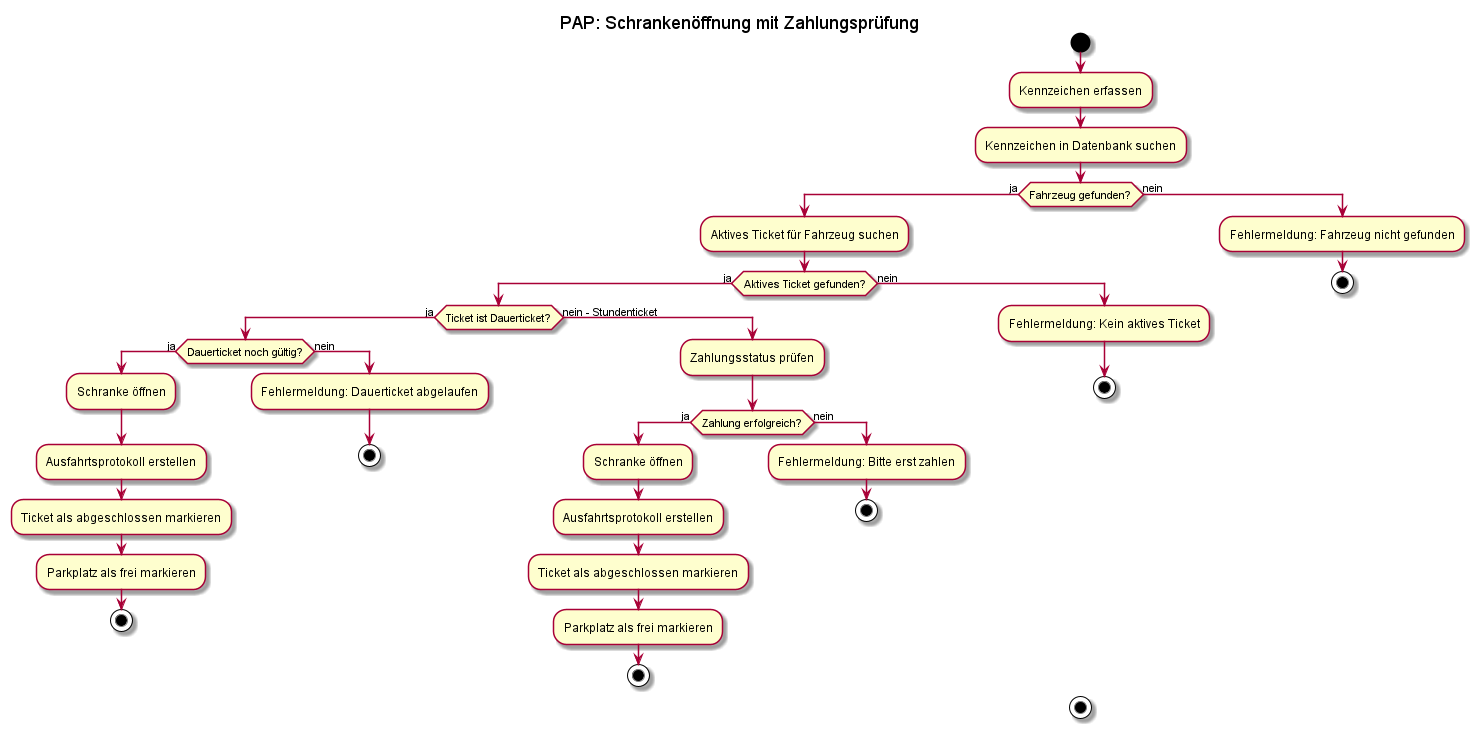

The diagram above was rendered by PlantUML. Its source (embedded in the PNG):
@startuml PAP_Schrankenoeffnung
title PAP: Schrankenöffnung mit Zahlungsprüfung

start

:Kennzeichen erfassen;

:Kennzeichen in Datenbank suchen;

if (Fahrzeug gefunden?) then (ja)
  :Aktives Ticket für Fahrzeug suchen;

  if (Aktives Ticket gefunden?) then (ja)
    if (Ticket ist Dauerticket?) then (ja)
      if (Dauerticket noch gültig?) then (ja)
        :Schranke öffnen;
        :Ausfahrtsprotokoll erstellen;
        :Ticket als abgeschlossen markieren;
        :Parkplatz als frei markieren;
        stop
      else (nein)
        :Fehlermeldung: Dauerticket abgelaufen;
        stop
      endif
    else (nein - Stundenticket)
      :Zahlungsstatus prüfen;

      if (Zahlung erfolgreich?) then (ja)
        :Schranke öffnen;
        :Ausfahrtsprotokoll erstellen;
        :Ticket als abgeschlossen markieren;
        :Parkplatz als frei markieren;
        stop
      else (nein)
        :Fehlermeldung: Bitte erst zahlen;
        stop
      endif
    endif
  else (nein)
    :Fehlermeldung: Kein aktives Ticket;
    stop
  endif
else (nein)
  :Fehlermeldung: Fahrzeug nicht gefunden;
  stop
endif

stop

@enduml